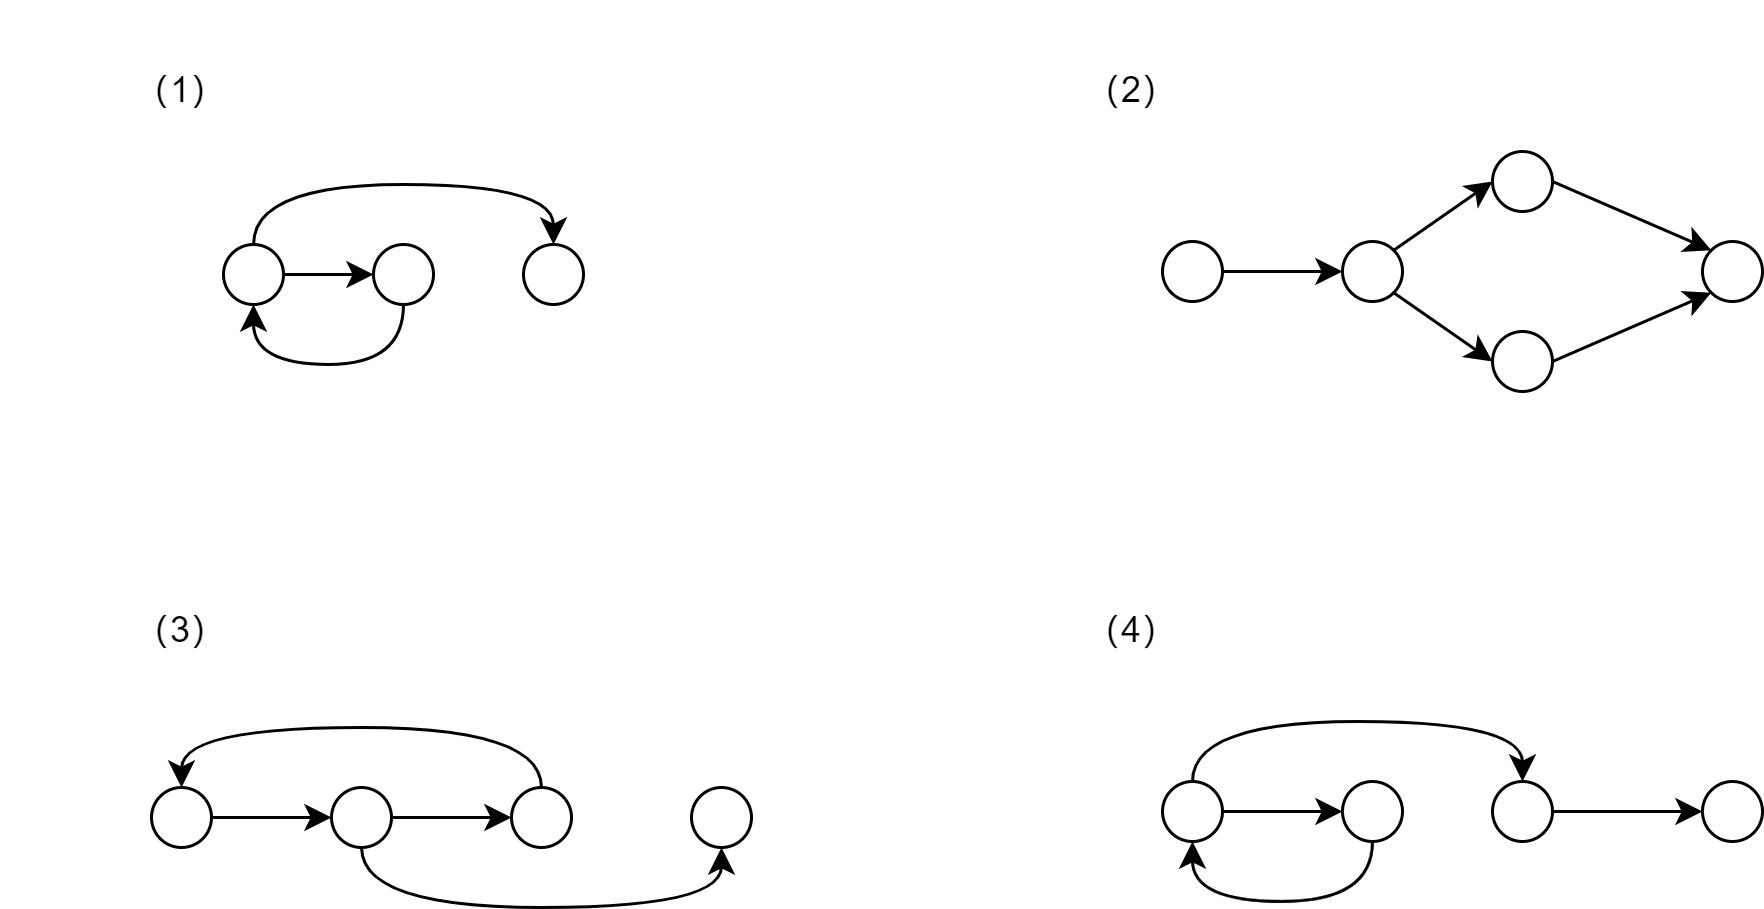

The diagram above was exported from draw.io. Its source (the exported page's mxGraphModel, read from the mxfile embedded in the PNG):
<mxGraphModel dx="1718" dy="2124" grid="1" gridSize="10" guides="1" tooltips="1" connect="1" arrows="1" fold="1" page="1" pageScale="1" pageWidth="827" pageHeight="1169" math="0" shadow="0">
  <root>
    <mxCell id="0" />
    <mxCell id="1" parent="0" />
    <mxCell id="1pkbhJMiCkY7pZUYz45O-16" style="edgeStyle=orthogonalEdgeStyle;rounded=0;orthogonalLoop=1;jettySize=auto;html=1;exitX=1;exitY=0.5;exitDx=0;exitDy=0;entryX=0;entryY=0.5;entryDx=0;entryDy=0;" edge="1" parent="1" source="1pkbhJMiCkY7pZUYz45O-1" target="1pkbhJMiCkY7pZUYz45O-2">
      <mxGeometry relative="1" as="geometry" />
    </mxCell>
    <mxCell id="1pkbhJMiCkY7pZUYz45O-1" value="" style="ellipse;whiteSpace=wrap;html=1;aspect=fixed;" vertex="1" parent="1">
      <mxGeometry x="153" y="252" width="20" height="20" as="geometry" />
    </mxCell>
    <mxCell id="1pkbhJMiCkY7pZUYz45O-17" style="edgeStyle=orthogonalEdgeStyle;rounded=0;orthogonalLoop=1;jettySize=auto;html=1;exitX=1;exitY=0.5;exitDx=0;exitDy=0;entryX=0;entryY=0.5;entryDx=0;entryDy=0;" edge="1" parent="1" source="1pkbhJMiCkY7pZUYz45O-2" target="1pkbhJMiCkY7pZUYz45O-10">
      <mxGeometry relative="1" as="geometry" />
    </mxCell>
    <mxCell id="1pkbhJMiCkY7pZUYz45O-23" style="edgeStyle=orthogonalEdgeStyle;curved=1;rounded=0;orthogonalLoop=1;jettySize=auto;html=1;exitX=0.5;exitY=1;exitDx=0;exitDy=0;entryX=0.5;entryY=1;entryDx=0;entryDy=0;" edge="1" parent="1" source="1pkbhJMiCkY7pZUYz45O-2" target="1pkbhJMiCkY7pZUYz45O-9">
      <mxGeometry relative="1" as="geometry" />
    </mxCell>
    <mxCell id="1pkbhJMiCkY7pZUYz45O-2" value="" style="ellipse;whiteSpace=wrap;html=1;aspect=fixed;" vertex="1" parent="1">
      <mxGeometry x="213" y="252" width="20" height="20" as="geometry" />
    </mxCell>
    <mxCell id="1pkbhJMiCkY7pZUYz45O-51" style="edgeStyle=orthogonalEdgeStyle;rounded=0;orthogonalLoop=1;jettySize=auto;html=1;exitX=1;exitY=0.5;exitDx=0;exitDy=0;entryX=0;entryY=0.5;entryDx=0;entryDy=0;curved=1;" edge="1" parent="1" source="1pkbhJMiCkY7pZUYz45O-3" target="1pkbhJMiCkY7pZUYz45O-43">
      <mxGeometry relative="1" as="geometry" />
    </mxCell>
    <mxCell id="1pkbhJMiCkY7pZUYz45O-3" value="" style="ellipse;whiteSpace=wrap;html=1;aspect=fixed;" vertex="1" parent="1">
      <mxGeometry x="177" y="71" width="20" height="20" as="geometry" />
    </mxCell>
    <mxCell id="1pkbhJMiCkY7pZUYz45O-4" value="" style="ellipse;whiteSpace=wrap;html=1;aspect=fixed;" vertex="1" parent="1">
      <mxGeometry x="670" y="70" width="20" height="20" as="geometry" />
    </mxCell>
    <mxCell id="1pkbhJMiCkY7pZUYz45O-42" style="edgeStyle=none;rounded=0;orthogonalLoop=1;jettySize=auto;html=1;exitX=1;exitY=0.5;exitDx=0;exitDy=0;entryX=0;entryY=1;entryDx=0;entryDy=0;" edge="1" parent="1" source="1pkbhJMiCkY7pZUYz45O-5" target="1pkbhJMiCkY7pZUYz45O-4">
      <mxGeometry relative="1" as="geometry" />
    </mxCell>
    <mxCell id="1pkbhJMiCkY7pZUYz45O-5" value="" style="ellipse;whiteSpace=wrap;html=1;aspect=fixed;" vertex="1" parent="1">
      <mxGeometry x="600" y="100" width="20" height="20" as="geometry" />
    </mxCell>
    <mxCell id="1pkbhJMiCkY7pZUYz45O-40" style="edgeStyle=none;rounded=0;orthogonalLoop=1;jettySize=auto;html=1;exitX=1;exitY=0.5;exitDx=0;exitDy=0;entryX=0;entryY=0;entryDx=0;entryDy=0;" edge="1" parent="1" source="1pkbhJMiCkY7pZUYz45O-6" target="1pkbhJMiCkY7pZUYz45O-4">
      <mxGeometry relative="1" as="geometry" />
    </mxCell>
    <mxCell id="1pkbhJMiCkY7pZUYz45O-6" value="" style="ellipse;whiteSpace=wrap;html=1;aspect=fixed;" vertex="1" parent="1">
      <mxGeometry x="600" y="40" width="20" height="20" as="geometry" />
    </mxCell>
    <mxCell id="1pkbhJMiCkY7pZUYz45O-34" style="rounded=0;orthogonalLoop=1;jettySize=auto;html=1;exitX=1;exitY=0;exitDx=0;exitDy=0;entryX=0;entryY=0.5;entryDx=0;entryDy=0;" edge="1" parent="1" source="1pkbhJMiCkY7pZUYz45O-7" target="1pkbhJMiCkY7pZUYz45O-6">
      <mxGeometry relative="1" as="geometry" />
    </mxCell>
    <mxCell id="1pkbhJMiCkY7pZUYz45O-35" style="edgeStyle=none;rounded=0;orthogonalLoop=1;jettySize=auto;html=1;exitX=1;exitY=1;exitDx=0;exitDy=0;entryX=0;entryY=0.5;entryDx=0;entryDy=0;" edge="1" parent="1" source="1pkbhJMiCkY7pZUYz45O-7" target="1pkbhJMiCkY7pZUYz45O-5">
      <mxGeometry relative="1" as="geometry" />
    </mxCell>
    <mxCell id="1pkbhJMiCkY7pZUYz45O-7" value="" style="ellipse;whiteSpace=wrap;html=1;aspect=fixed;" vertex="1" parent="1">
      <mxGeometry x="550" y="70" width="20" height="20" as="geometry" />
    </mxCell>
    <mxCell id="1pkbhJMiCkY7pZUYz45O-28" style="edgeStyle=orthogonalEdgeStyle;curved=1;rounded=0;orthogonalLoop=1;jettySize=auto;html=1;exitX=1;exitY=0.5;exitDx=0;exitDy=0;entryX=0;entryY=0.5;entryDx=0;entryDy=0;" edge="1" parent="1" source="1pkbhJMiCkY7pZUYz45O-8" target="1pkbhJMiCkY7pZUYz45O-7">
      <mxGeometry relative="1" as="geometry" />
    </mxCell>
    <mxCell id="1pkbhJMiCkY7pZUYz45O-8" value="" style="ellipse;whiteSpace=wrap;html=1;aspect=fixed;" vertex="1" parent="1">
      <mxGeometry x="490" y="70" width="20" height="20" as="geometry" />
    </mxCell>
    <mxCell id="1pkbhJMiCkY7pZUYz45O-9" value="" style="ellipse;whiteSpace=wrap;html=1;aspect=fixed;" vertex="1" parent="1">
      <mxGeometry x="333" y="252" width="20" height="20" as="geometry" />
    </mxCell>
    <mxCell id="1pkbhJMiCkY7pZUYz45O-18" style="edgeStyle=orthogonalEdgeStyle;rounded=0;orthogonalLoop=1;jettySize=auto;html=1;exitX=0.5;exitY=0;exitDx=0;exitDy=0;entryX=0.5;entryY=0;entryDx=0;entryDy=0;curved=1;" edge="1" parent="1" source="1pkbhJMiCkY7pZUYz45O-10" target="1pkbhJMiCkY7pZUYz45O-1">
      <mxGeometry relative="1" as="geometry" />
    </mxCell>
    <mxCell id="1pkbhJMiCkY7pZUYz45O-10" value="" style="ellipse;whiteSpace=wrap;html=1;aspect=fixed;" vertex="1" parent="1">
      <mxGeometry x="273" y="252" width="20" height="20" as="geometry" />
    </mxCell>
    <mxCell id="1pkbhJMiCkY7pZUYz45O-54" style="edgeStyle=orthogonalEdgeStyle;curved=1;rounded=0;orthogonalLoop=1;jettySize=auto;html=1;exitX=0.5;exitY=0;exitDx=0;exitDy=0;entryX=0.5;entryY=0;entryDx=0;entryDy=0;" edge="1" parent="1" source="1pkbhJMiCkY7pZUYz45O-3" target="1pkbhJMiCkY7pZUYz45O-47">
      <mxGeometry relative="1" as="geometry" />
    </mxCell>
    <mxCell id="1pkbhJMiCkY7pZUYz45O-43" value="" style="ellipse;whiteSpace=wrap;html=1;aspect=fixed;" vertex="1" parent="1">
      <mxGeometry x="227" y="71" width="20" height="20" as="geometry" />
    </mxCell>
    <mxCell id="1pkbhJMiCkY7pZUYz45O-69" style="edgeStyle=orthogonalEdgeStyle;curved=1;rounded=0;orthogonalLoop=1;jettySize=auto;html=1;exitX=1;exitY=0.5;exitDx=0;exitDy=0;entryX=0;entryY=0.5;entryDx=0;entryDy=0;" edge="1" parent="1" source="1pkbhJMiCkY7pZUYz45O-44" target="1pkbhJMiCkY7pZUYz45O-60">
      <mxGeometry relative="1" as="geometry" />
    </mxCell>
    <mxCell id="1pkbhJMiCkY7pZUYz45O-44" value="" style="ellipse;whiteSpace=wrap;html=1;aspect=fixed;" vertex="1" parent="1">
      <mxGeometry x="600" y="250" width="20" height="20" as="geometry" />
    </mxCell>
    <mxCell id="1pkbhJMiCkY7pZUYz45O-67" style="edgeStyle=orthogonalEdgeStyle;curved=1;rounded=0;orthogonalLoop=1;jettySize=auto;html=1;exitX=0.5;exitY=1;exitDx=0;exitDy=0;entryX=0.5;entryY=1;entryDx=0;entryDy=0;" edge="1" parent="1" source="1pkbhJMiCkY7pZUYz45O-45" target="1pkbhJMiCkY7pZUYz45O-46">
      <mxGeometry relative="1" as="geometry" />
    </mxCell>
    <mxCell id="1pkbhJMiCkY7pZUYz45O-45" value="" style="ellipse;whiteSpace=wrap;html=1;aspect=fixed;" vertex="1" parent="1">
      <mxGeometry x="550" y="250" width="20" height="20" as="geometry" />
    </mxCell>
    <mxCell id="1pkbhJMiCkY7pZUYz45O-65" style="edgeStyle=orthogonalEdgeStyle;curved=1;rounded=0;orthogonalLoop=1;jettySize=auto;html=1;exitX=1;exitY=0.5;exitDx=0;exitDy=0;entryX=0;entryY=0.5;entryDx=0;entryDy=0;" edge="1" parent="1" source="1pkbhJMiCkY7pZUYz45O-46" target="1pkbhJMiCkY7pZUYz45O-45">
      <mxGeometry relative="1" as="geometry" />
    </mxCell>
    <mxCell id="1pkbhJMiCkY7pZUYz45O-68" style="edgeStyle=orthogonalEdgeStyle;curved=1;rounded=0;orthogonalLoop=1;jettySize=auto;html=1;exitX=0.5;exitY=0;exitDx=0;exitDy=0;entryX=0.5;entryY=0;entryDx=0;entryDy=0;" edge="1" parent="1" source="1pkbhJMiCkY7pZUYz45O-46" target="1pkbhJMiCkY7pZUYz45O-44">
      <mxGeometry relative="1" as="geometry" />
    </mxCell>
    <mxCell id="1pkbhJMiCkY7pZUYz45O-46" value="" style="ellipse;whiteSpace=wrap;html=1;aspect=fixed;" vertex="1" parent="1">
      <mxGeometry x="490" y="250" width="20" height="20" as="geometry" />
    </mxCell>
    <mxCell id="1pkbhJMiCkY7pZUYz45O-55" style="edgeStyle=orthogonalEdgeStyle;curved=1;rounded=0;orthogonalLoop=1;jettySize=auto;html=1;exitX=0.5;exitY=1;exitDx=0;exitDy=0;entryX=0.5;entryY=1;entryDx=0;entryDy=0;" edge="1" parent="1" source="1pkbhJMiCkY7pZUYz45O-43" target="1pkbhJMiCkY7pZUYz45O-3">
      <mxGeometry relative="1" as="geometry" />
    </mxCell>
    <mxCell id="1pkbhJMiCkY7pZUYz45O-47" value="" style="ellipse;whiteSpace=wrap;html=1;aspect=fixed;" vertex="1" parent="1">
      <mxGeometry x="277" y="71" width="20" height="20" as="geometry" />
    </mxCell>
    <mxCell id="1pkbhJMiCkY7pZUYz45O-60" value="" style="ellipse;whiteSpace=wrap;html=1;aspect=fixed;" vertex="1" parent="1">
      <mxGeometry x="670" y="250" width="20" height="20" as="geometry" />
    </mxCell>
    <mxCell id="1pkbhJMiCkY7pZUYz45O-71" value="（1）" style="whiteSpace=wrap;html=1;strokeColor=none;fillColor=none;" vertex="1" parent="1">
      <mxGeometry x="103" y="-10" width="120" height="60" as="geometry" />
    </mxCell>
    <mxCell id="1pkbhJMiCkY7pZUYz45O-72" value="（2）" style="whiteSpace=wrap;html=1;strokeColor=none;fillColor=none;" vertex="1" parent="1">
      <mxGeometry x="420" y="-10" width="120" height="60" as="geometry" />
    </mxCell>
    <mxCell id="1pkbhJMiCkY7pZUYz45O-73" value="（3）" style="whiteSpace=wrap;html=1;strokeColor=none;fillColor=none;" vertex="1" parent="1">
      <mxGeometry x="103" y="170" width="120" height="60" as="geometry" />
    </mxCell>
    <mxCell id="1pkbhJMiCkY7pZUYz45O-74" value="（4）" style="whiteSpace=wrap;html=1;strokeColor=none;fillColor=none;" vertex="1" parent="1">
      <mxGeometry x="420" y="170" width="120" height="60" as="geometry" />
    </mxCell>
  </root>
</mxGraphModel>